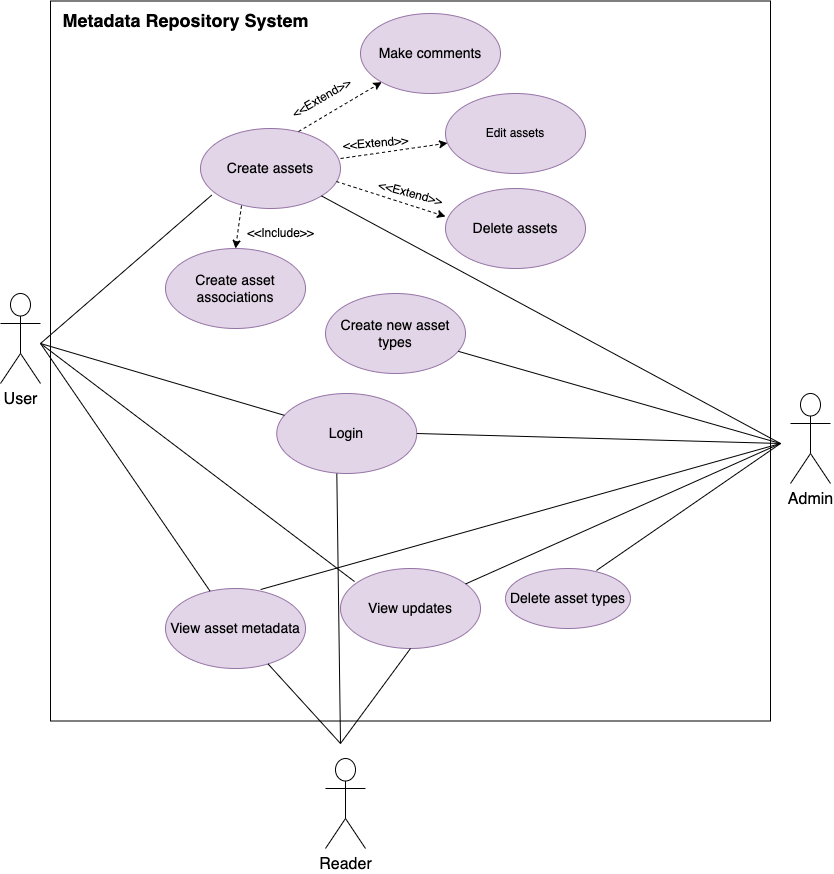

The diagram above was exported from draw.io. Its source (the exported page's mxGraphModel, read from the mxfile embedded in the PNG):
<mxGraphModel dx="1194" dy="946" grid="1" gridSize="10" guides="1" tooltips="1" connect="1" arrows="1" fold="1" page="1" pageScale="1" pageWidth="850" pageHeight="1100" math="0" shadow="0">
  <root>
    <mxCell id="0" />
    <mxCell id="1" parent="0" />
    <mxCell id="Satej6symo-iSarEKOfu-61" value="" style="whiteSpace=wrap;html=1;aspect=fixed;" parent="1" vertex="1">
      <mxGeometry x="130" y="47.5" width="720" height="720" as="geometry" />
    </mxCell>
    <mxCell id="Satej6symo-iSarEKOfu-1" value="&lt;font size=&quot;3&quot;&gt;User&lt;/font&gt;" style="shape=umlActor;verticalLabelPosition=bottom;verticalAlign=top;html=1;outlineConnect=0;" parent="1" vertex="1">
      <mxGeometry x="80" y="340" width="40" height="90" as="geometry" />
    </mxCell>
    <mxCell id="Satej6symo-iSarEKOfu-2" value="&lt;font size=&quot;3&quot;&gt;Admin&lt;/font&gt;" style="shape=umlActor;verticalLabelPosition=bottom;verticalAlign=top;html=1;outlineConnect=0;" parent="1" vertex="1">
      <mxGeometry x="870" y="440" width="40" height="90" as="geometry" />
    </mxCell>
    <mxCell id="Satej6symo-iSarEKOfu-13" value="&lt;font style=&quot;font-size: 14px;&quot;&gt;Create assets&lt;/font&gt;" style="ellipse;whiteSpace=wrap;html=1;fillColor=#e1d5e7;strokeColor=#9673a6;" parent="1" vertex="1">
      <mxGeometry x="280" y="175" width="140" height="80" as="geometry" />
    </mxCell>
    <mxCell id="Satej6symo-iSarEKOfu-14" value="&lt;font style=&quot;font-size: 14px;&quot;&gt;Create new asset types&lt;/font&gt;" style="ellipse;whiteSpace=wrap;html=1;fillColor=#e1d5e7;strokeColor=#9673a6;" parent="1" vertex="1">
      <mxGeometry x="405" y="340" width="140" height="80" as="geometry" />
    </mxCell>
    <mxCell id="Satej6symo-iSarEKOfu-16" value="&lt;font style=&quot;font-size: 14px;&quot;&gt;Delete assets&lt;/font&gt;" style="ellipse;whiteSpace=wrap;html=1;fillColor=#e1d5e7;strokeColor=#9673a6;" parent="1" vertex="1">
      <mxGeometry x="525" y="235" width="140" height="80" as="geometry" />
    </mxCell>
    <mxCell id="Satej6symo-iSarEKOfu-17" value="Edit assets" style="ellipse;whiteSpace=wrap;html=1;fillColor=#e1d5e7;strokeColor=#9673a6;" parent="1" vertex="1">
      <mxGeometry x="525" y="140" width="140" height="80" as="geometry" />
    </mxCell>
    <mxCell id="Satej6symo-iSarEKOfu-18" value="&lt;font style=&quot;font-size: 14px;&quot;&gt;Login&lt;/font&gt;" style="ellipse;whiteSpace=wrap;html=1;fillColor=#e1d5e7;strokeColor=#9673a6;" parent="1" vertex="1">
      <mxGeometry x="356.25" y="440" width="140" height="80" as="geometry" />
    </mxCell>
    <mxCell id="Satej6symo-iSarEKOfu-19" value="&lt;font style=&quot;font-size: 14px;&quot;&gt;Create asset associations&lt;/font&gt;" style="ellipse;whiteSpace=wrap;html=1;fillColor=#e1d5e7;strokeColor=#9673a6;" parent="1" vertex="1">
      <mxGeometry x="245" y="295" width="140" height="80" as="geometry" />
    </mxCell>
    <mxCell id="Satej6symo-iSarEKOfu-20" value="&lt;font style=&quot;font-size: 14px;&quot;&gt;View updates&lt;/font&gt;" style="ellipse;whiteSpace=wrap;html=1;fillColor=#e1d5e7;strokeColor=#9673a6;" parent="1" vertex="1">
      <mxGeometry x="420" y="615" width="140" height="80" as="geometry" />
    </mxCell>
    <mxCell id="Satej6symo-iSarEKOfu-21" value="&lt;font size=&quot;3&quot;&gt;Reader&lt;/font&gt;" style="shape=umlActor;verticalLabelPosition=bottom;verticalAlign=top;html=1;outlineConnect=0;" parent="1" vertex="1">
      <mxGeometry x="405" y="805" width="40" height="90" as="geometry" />
    </mxCell>
    <mxCell id="Satej6symo-iSarEKOfu-23" value="&lt;font style=&quot;font-size: 14px;&quot;&gt;View asset metadata&lt;/font&gt;" style="ellipse;whiteSpace=wrap;html=1;fillColor=#e1d5e7;strokeColor=#9673a6;" parent="1" vertex="1">
      <mxGeometry x="245" y="635" width="140" height="80" as="geometry" />
    </mxCell>
    <mxCell id="Satej6symo-iSarEKOfu-24" value="&lt;font style=&quot;font-size: 14px;&quot;&gt;Delete asset types&lt;/font&gt;" style="ellipse;whiteSpace=wrap;html=1;fillColor=#e1d5e7;strokeColor=#9673a6;" parent="1" vertex="1">
      <mxGeometry x="585" y="615" width="125" height="60" as="geometry" />
    </mxCell>
    <mxCell id="Satej6symo-iSarEKOfu-28" value="" style="endArrow=none;html=1;rounded=0;entryX=0.08;entryY=0.833;entryDx=0;entryDy=0;entryPerimeter=0;" parent="1" target="Satej6symo-iSarEKOfu-13" edge="1">
      <mxGeometry width="50" height="50" relative="1" as="geometry">
        <mxPoint x="120" y="390" as="sourcePoint" />
        <mxPoint x="175" y="305" as="targetPoint" />
      </mxGeometry>
    </mxCell>
    <mxCell id="Satej6symo-iSarEKOfu-32" value="" style="endArrow=none;html=1;rounded=0;" parent="1" target="Satej6symo-iSarEKOfu-18" edge="1">
      <mxGeometry width="50" height="50" relative="1" as="geometry">
        <mxPoint x="120" y="390" as="sourcePoint" />
        <mxPoint x="225" y="475" as="targetPoint" />
      </mxGeometry>
    </mxCell>
    <mxCell id="Satej6symo-iSarEKOfu-33" value="" style="endArrow=none;html=1;rounded=0;entryX=0.1;entryY=0.163;entryDx=0;entryDy=0;entryPerimeter=0;" parent="1" target="Satej6symo-iSarEKOfu-20" edge="1">
      <mxGeometry width="50" height="50" relative="1" as="geometry">
        <mxPoint x="120" y="390" as="sourcePoint" />
        <mxPoint x="205" y="515" as="targetPoint" />
      </mxGeometry>
    </mxCell>
    <mxCell id="Satej6symo-iSarEKOfu-41" value="" style="endArrow=classic;html=1;rounded=0;dashed=1;" parent="1" target="Satej6symo-iSarEKOfu-17" edge="1">
      <mxGeometry width="50" height="50" relative="1" as="geometry">
        <mxPoint x="420" y="205" as="sourcePoint" />
        <mxPoint x="445.00048666435754" y="151.73" as="targetPoint" />
      </mxGeometry>
    </mxCell>
    <mxCell id="Satej6symo-iSarEKOfu-43" value="&amp;lt;&amp;lt;Extend&amp;gt;&amp;gt;" style="text;html=1;align=center;verticalAlign=middle;resizable=0;points=[];autosize=1;strokeColor=none;fillColor=none;rotation=-5;" parent="1" vertex="1">
      <mxGeometry x="410" y="175" width="90" height="30" as="geometry" />
    </mxCell>
    <mxCell id="Satej6symo-iSarEKOfu-44" value="" style="endArrow=classic;html=1;rounded=0;exitX=0.971;exitY=0.663;exitDx=0;exitDy=0;exitPerimeter=0;dashed=1;entryX=0.942;entryY=0.939;entryDx=0;entryDy=0;entryPerimeter=0;" parent="1" source="Satej6symo-iSarEKOfu-13" target="Satej6symo-iSarEKOfu-46" edge="1">
      <mxGeometry width="50" height="50" relative="1" as="geometry">
        <mxPoint x="450.85" y="331.5" as="sourcePoint" />
        <mxPoint x="514.9998192771085" y="200" as="targetPoint" />
      </mxGeometry>
    </mxCell>
    <mxCell id="Satej6symo-iSarEKOfu-46" value="&amp;lt;&amp;lt;Extend&amp;gt;&amp;gt;" style="text;html=1;align=center;verticalAlign=middle;resizable=0;points=[];autosize=1;strokeColor=none;fillColor=none;rotation=15;" parent="1" vertex="1">
      <mxGeometry x="445" y="225" width="90" height="30" as="geometry" />
    </mxCell>
    <mxCell id="Satej6symo-iSarEKOfu-47" value="" style="endArrow=classic;html=1;rounded=0;dashed=1;entryX=0.5;entryY=0;entryDx=0;entryDy=0;exitX=0.293;exitY=0.963;exitDx=0;exitDy=0;exitPerimeter=0;" parent="1" source="Satej6symo-iSarEKOfu-13" target="Satej6symo-iSarEKOfu-19" edge="1">
      <mxGeometry width="50" height="50" relative="1" as="geometry">
        <mxPoint x="411.99949493661177" y="244.997979746447" as="sourcePoint" />
        <mxPoint x="427.1" y="305.4" as="targetPoint" />
      </mxGeometry>
    </mxCell>
    <mxCell id="Satej6symo-iSarEKOfu-49" value="&amp;lt;&amp;lt;Include&amp;gt;&amp;gt;" style="text;html=1;align=center;verticalAlign=middle;resizable=0;points=[];autosize=1;strokeColor=none;fillColor=none;" parent="1" vertex="1">
      <mxGeometry x="315" y="265" width="90" height="30" as="geometry" />
    </mxCell>
    <mxCell id="Satej6symo-iSarEKOfu-50" value="" style="endArrow=none;html=1;rounded=0;" parent="1" source="Satej6symo-iSarEKOfu-23" edge="1">
      <mxGeometry width="50" height="50" relative="1" as="geometry">
        <mxPoint x="665" y="815" as="sourcePoint" />
        <mxPoint x="420" y="790" as="targetPoint" />
      </mxGeometry>
    </mxCell>
    <mxCell id="Satej6symo-iSarEKOfu-51" value="" style="endArrow=none;html=1;rounded=0;" parent="1" source="Satej6symo-iSarEKOfu-13" edge="1">
      <mxGeometry width="50" height="50" relative="1" as="geometry">
        <mxPoint x="720" y="475" as="sourcePoint" />
        <mxPoint x="860" y="490" as="targetPoint" />
      </mxGeometry>
    </mxCell>
    <mxCell id="Satej6symo-iSarEKOfu-52" value="" style="endArrow=none;html=1;rounded=0;exitX=1;exitY=0.5;exitDx=0;exitDy=0;" parent="1" source="Satej6symo-iSarEKOfu-18" edge="1">
      <mxGeometry width="50" height="50" relative="1" as="geometry">
        <mxPoint x="715" y="515" as="sourcePoint" />
        <mxPoint x="860" y="490" as="targetPoint" />
      </mxGeometry>
    </mxCell>
    <mxCell id="Satej6symo-iSarEKOfu-53" value="" style="endArrow=none;html=1;rounded=0;" parent="1" source="Satej6symo-iSarEKOfu-20" edge="1">
      <mxGeometry width="50" height="50" relative="1" as="geometry">
        <mxPoint x="715" y="525" as="sourcePoint" />
        <mxPoint x="860" y="490" as="targetPoint" />
      </mxGeometry>
    </mxCell>
    <mxCell id="Satej6symo-iSarEKOfu-54" value="" style="endArrow=none;html=1;rounded=0;" parent="1" source="Satej6symo-iSarEKOfu-14" edge="1">
      <mxGeometry width="50" height="50" relative="1" as="geometry">
        <mxPoint x="715" y="545" as="sourcePoint" />
        <mxPoint x="860" y="490" as="targetPoint" />
      </mxGeometry>
    </mxCell>
    <mxCell id="Satej6symo-iSarEKOfu-55" value="" style="endArrow=none;html=1;rounded=0;exitX=0.728;exitY=0.033;exitDx=0;exitDy=0;exitPerimeter=0;" parent="1" source="Satej6symo-iSarEKOfu-24" edge="1">
      <mxGeometry width="50" height="50" relative="1" as="geometry">
        <mxPoint x="785.0028519839825" y="660.0004514015454" as="sourcePoint" />
        <mxPoint x="860" y="490" as="targetPoint" />
      </mxGeometry>
    </mxCell>
    <mxCell id="Satej6symo-iSarEKOfu-57" value="" style="endArrow=none;html=1;rounded=0;" parent="1" source="Satej6symo-iSarEKOfu-23" edge="1">
      <mxGeometry width="50" height="50" relative="1" as="geometry">
        <mxPoint x="195" y="615" as="sourcePoint" />
        <mxPoint x="120" y="390" as="targetPoint" />
      </mxGeometry>
    </mxCell>
    <mxCell id="Satej6symo-iSarEKOfu-58" value="" style="endArrow=none;html=1;rounded=0;exitX=0.679;exitY=0.013;exitDx=0;exitDy=0;exitPerimeter=0;" parent="1" source="Satej6symo-iSarEKOfu-23" edge="1">
      <mxGeometry width="50" height="50" relative="1" as="geometry">
        <mxPoint x="720" y="565" as="sourcePoint" />
        <mxPoint x="860" y="490" as="targetPoint" />
      </mxGeometry>
    </mxCell>
    <mxCell id="Satej6symo-iSarEKOfu-59" value="" style="endArrow=none;html=1;rounded=0;entryX=0.5;entryY=1;entryDx=0;entryDy=0;" parent="1" target="Satej6symo-iSarEKOfu-20" edge="1">
      <mxGeometry width="50" height="50" relative="1" as="geometry">
        <mxPoint x="420" y="790" as="sourcePoint" />
        <mxPoint x="545" y="670" as="targetPoint" />
      </mxGeometry>
    </mxCell>
    <mxCell id="Satej6symo-iSarEKOfu-63" value="&lt;font style=&quot;font-size: 18px;&quot;&gt;&lt;b&gt;Metadata Repository System&lt;/b&gt;&lt;/font&gt;" style="text;html=1;align=center;verticalAlign=middle;resizable=0;points=[];autosize=1;strokeColor=none;fillColor=none;" parent="1" vertex="1">
      <mxGeometry x="130" y="47.5" width="270" height="40" as="geometry" />
    </mxCell>
    <mxCell id="Satej6symo-iSarEKOfu-64" value="" style="endArrow=none;html=1;rounded=0;entryX=0.429;entryY=1;entryDx=0;entryDy=0;entryPerimeter=0;" parent="1" target="Satej6symo-iSarEKOfu-18" edge="1">
      <mxGeometry width="50" height="50" relative="1" as="geometry">
        <mxPoint x="420" y="790" as="sourcePoint" />
        <mxPoint x="435" y="560" as="targetPoint" />
      </mxGeometry>
    </mxCell>
    <mxCell id="y9bGxk4CA3JyWfJUv_r4-1" value="&lt;span style=&quot;font-size: 14px;&quot;&gt;Make comments&lt;/span&gt;" style="ellipse;whiteSpace=wrap;html=1;fillColor=#e1d5e7;strokeColor=#9673a6;" vertex="1" parent="1">
      <mxGeometry x="440" y="60" width="140" height="80" as="geometry" />
    </mxCell>
    <mxCell id="y9bGxk4CA3JyWfJUv_r4-7" value="" style="endArrow=classic;html=1;rounded=0;dashed=1;exitX=0.7;exitY=0.038;exitDx=0;exitDy=0;exitPerimeter=0;" edge="1" parent="1" source="Satej6symo-iSarEKOfu-13" target="y9bGxk4CA3JyWfJUv_r4-1">
      <mxGeometry width="50" height="50" relative="1" as="geometry">
        <mxPoint x="370" y="175" as="sourcePoint" />
        <mxPoint x="476" y="163" as="targetPoint" />
      </mxGeometry>
    </mxCell>
    <mxCell id="y9bGxk4CA3JyWfJUv_r4-8" value="&amp;lt;&amp;lt;Extend&amp;gt;&amp;gt;" style="text;html=1;align=center;verticalAlign=middle;resizable=0;points=[];autosize=1;strokeColor=none;fillColor=none;rotation=-30;" vertex="1" parent="1">
      <mxGeometry x="356.25" y="130" width="90" height="30" as="geometry" />
    </mxCell>
  </root>
</mxGraphModel>